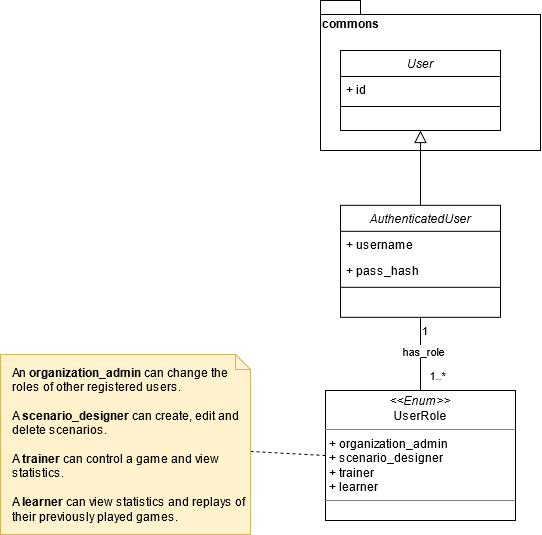

The diagram above was exported from draw.io. Its source (the exported page's mxGraphModel, read from the mxfile embedded in the PNG):
<mxGraphModel dx="1483" dy="839" grid="1" gridSize="10" guides="1" tooltips="1" connect="1" arrows="1" fold="1" page="1" pageScale="1" pageWidth="1169" pageHeight="827" math="0" shadow="0">
  <root>
    <mxCell id="lxWAVhxxBFkOEu92olEY-0" />
    <mxCell id="lxWAVhxxBFkOEu92olEY-1" parent="lxWAVhxxBFkOEu92olEY-0" />
    <mxCell id="Ov8xZ0O36Wktt8oEjd3h-0" value="AuthenticatedUser" style="swimlane;fontStyle=2;align=center;verticalAlign=top;childLayout=stackLayout;horizontal=1;startSize=26;horizontalStack=0;resizeParent=1;resizeLast=0;collapsible=1;marginBottom=0;rounded=0;shadow=0;strokeWidth=1;" parent="lxWAVhxxBFkOEu92olEY-1" vertex="1">
      <mxGeometry x="470" y="264.82" width="160" height="112" as="geometry">
        <mxRectangle x="130" y="380" width="160" height="26" as="alternateBounds" />
      </mxGeometry>
    </mxCell>
    <mxCell id="4lNmO-XeewK3R_hQ9eKv-13" value="+ username" style="text;align=left;verticalAlign=top;spacingLeft=4;spacingRight=4;overflow=hidden;rotatable=0;points=[[0,0.5],[1,0.5]];portConstraint=eastwest;" parent="Ov8xZ0O36Wktt8oEjd3h-0" vertex="1">
      <mxGeometry y="26" width="160" height="26" as="geometry" />
    </mxCell>
    <mxCell id="4lNmO-XeewK3R_hQ9eKv-14" value="+ pass_hash" style="text;align=left;verticalAlign=top;spacingLeft=4;spacingRight=4;overflow=hidden;rotatable=0;points=[[0,0.5],[1,0.5]];portConstraint=eastwest;" parent="Ov8xZ0O36Wktt8oEjd3h-0" vertex="1">
      <mxGeometry y="52" width="160" height="26" as="geometry" />
    </mxCell>
    <mxCell id="Ov8xZ0O36Wktt8oEjd3h-2" value="" style="line;html=1;strokeWidth=1;align=left;verticalAlign=middle;spacingTop=-1;spacingLeft=3;spacingRight=3;rotatable=0;labelPosition=right;points=[];portConstraint=eastwest;" parent="Ov8xZ0O36Wktt8oEjd3h-0" vertex="1">
      <mxGeometry y="78" width="160" height="8" as="geometry" />
    </mxCell>
    <mxCell id="Ov8xZ0O36Wktt8oEjd3h-15" style="rounded=0;orthogonalLoop=1;jettySize=auto;html=1;dashed=1;endArrow=none;endFill=0;entryX=0;entryY=0.5;entryDx=0;entryDy=0;" parent="lxWAVhxxBFkOEu92olEY-1" source="Ov8xZ0O36Wktt8oEjd3h-16" target="4lNmO-XeewK3R_hQ9eKv-23" edge="1">
      <mxGeometry relative="1" as="geometry">
        <mxPoint x="470" y="308.06489795918367" as="targetPoint" />
      </mxGeometry>
    </mxCell>
    <mxCell id="Ov8xZ0O36Wktt8oEjd3h-16" value="&lt;div&gt;An &lt;b&gt;organization_admin&lt;/b&gt; can change the roles of other registered users.&lt;/div&gt;&lt;div&gt;&lt;br&gt;&lt;/div&gt;&lt;div&gt;A &lt;b&gt;scenario_designer&lt;/b&gt; can create, edit and delete scenarios.&lt;/div&gt;&lt;div&gt;&lt;br&gt;&lt;/div&gt;&lt;div&gt;A &lt;b&gt;trainer &lt;/b&gt;can control a game and view statistics.&lt;br&gt;&lt;/div&gt;&lt;div&gt;&lt;br&gt;&lt;/div&gt;&lt;div&gt;A &lt;b&gt;learner&lt;/b&gt; can view statistics and replays of their previously played games.&lt;br&gt;&lt;/div&gt;" style="shape=note;size=15;align=left;spacingLeft=10;html=1;whiteSpace=wrap;fillColor=#fff2cc;strokeColor=#d6b656;" parent="lxWAVhxxBFkOEu92olEY-1" vertex="1">
      <mxGeometry x="130" y="414" width="250" height="180" as="geometry" />
    </mxCell>
    <mxCell id="4lNmO-XeewK3R_hQ9eKv-0" value="commons" style="shape=folder;fontStyle=1;spacingTop=10;tabWidth=40;tabHeight=14;tabPosition=left;html=1;verticalAlign=top;align=left;" parent="lxWAVhxxBFkOEu92olEY-1" vertex="1">
      <mxGeometry x="450" y="60" width="220" height="150" as="geometry" />
    </mxCell>
    <mxCell id="4lNmO-XeewK3R_hQ9eKv-1" value="User" style="swimlane;fontStyle=2;align=center;verticalAlign=top;childLayout=stackLayout;horizontal=1;startSize=26;horizontalStack=0;resizeParent=1;resizeLast=0;collapsible=1;marginBottom=0;rounded=0;shadow=0;strokeWidth=1;" parent="lxWAVhxxBFkOEu92olEY-1" vertex="1">
      <mxGeometry x="470" y="110" width="160" height="80" as="geometry">
        <mxRectangle x="550" y="140" width="160" height="26" as="alternateBounds" />
      </mxGeometry>
    </mxCell>
    <mxCell id="4lNmO-XeewK3R_hQ9eKv-2" value="+ id" style="text;align=left;verticalAlign=top;spacingLeft=4;spacingRight=4;overflow=hidden;rotatable=0;points=[[0,0.5],[1,0.5]];portConstraint=eastwest;" parent="4lNmO-XeewK3R_hQ9eKv-1" vertex="1">
      <mxGeometry y="26" width="160" height="26" as="geometry" />
    </mxCell>
    <mxCell id="4lNmO-XeewK3R_hQ9eKv-4" value="" style="line;html=1;strokeWidth=1;align=left;verticalAlign=middle;spacingTop=-1;spacingLeft=3;spacingRight=3;rotatable=0;labelPosition=right;points=[];portConstraint=eastwest;" parent="4lNmO-XeewK3R_hQ9eKv-1" vertex="1">
      <mxGeometry y="52" width="160" height="8" as="geometry" />
    </mxCell>
    <mxCell id="4lNmO-XeewK3R_hQ9eKv-5" value="" style="endArrow=block;endSize=10;endFill=0;shadow=0;strokeWidth=1;rounded=0;elbow=vertical;entryX=0.5;entryY=1;entryDx=0;entryDy=0;exitX=0.5;exitY=0;exitDx=0;exitDy=0;edgeStyle=orthogonalEdgeStyle;" parent="lxWAVhxxBFkOEu92olEY-1" source="Ov8xZ0O36Wktt8oEjd3h-0" target="4lNmO-XeewK3R_hQ9eKv-1" edge="1">
      <mxGeometry width="160" relative="1" as="geometry">
        <mxPoint x="800" y="266.99999999999994" as="sourcePoint" />
        <mxPoint x="780" y="179.99999999999994" as="targetPoint" />
        <Array as="points">
          <mxPoint x="550" y="260" />
          <mxPoint x="550" y="260" />
        </Array>
      </mxGeometry>
    </mxCell>
    <mxCell id="4lNmO-XeewK3R_hQ9eKv-21" value="1" style="endArrow=none;html=1;endSize=12;startArrow=none;startSize=14;startFill=0;align=left;verticalAlign=bottom;exitX=0.5;exitY=1;exitDx=0;exitDy=0;entryX=0.5;entryY=0;entryDx=0;entryDy=0;endFill=0;" parent="lxWAVhxxBFkOEu92olEY-1" source="Ov8xZ0O36Wktt8oEjd3h-0" target="4lNmO-XeewK3R_hQ9eKv-23" edge="1">
      <mxGeometry x="-0.3665" relative="1" as="geometry">
        <mxPoint x="770" y="279" as="sourcePoint" />
        <mxPoint x="630" y="320.81999999999994" as="targetPoint" />
        <mxPoint as="offset" />
      </mxGeometry>
    </mxCell>
    <mxCell id="4lNmO-XeewK3R_hQ9eKv-22" value="1..*" style="edgeLabel;html=1;align=center;verticalAlign=middle;resizable=0;points=[];" parent="4lNmO-XeewK3R_hQ9eKv-21" vertex="1" connectable="0">
      <mxGeometry x="-0.1735" y="1" relative="1" as="geometry">
        <mxPoint x="14.950000000000003" y="27.660000000000004" as="offset" />
      </mxGeometry>
    </mxCell>
    <mxCell id="4lNmO-XeewK3R_hQ9eKv-24" value="has_role" style="edgeLabel;html=1;align=center;verticalAlign=middle;resizable=0;points=[];" parent="4lNmO-XeewK3R_hQ9eKv-21" vertex="1" connectable="0">
      <mxGeometry x="0.2894" y="2" relative="1" as="geometry">
        <mxPoint y="-13.82" as="offset" />
      </mxGeometry>
    </mxCell>
    <mxCell id="4lNmO-XeewK3R_hQ9eKv-23" value="&lt;p style=&quot;margin: 0px ; margin-top: 4px ; text-align: center&quot;&gt;&lt;i&gt;&amp;lt;&amp;lt;Enum&amp;gt;&amp;gt;&lt;/i&gt;&lt;br&gt;UserRole&lt;/p&gt;&lt;hr size=&quot;1&quot;&gt;&lt;p style=&quot;margin: 0px ; margin-left: 4px&quot;&gt;+ organization_admin&lt;br&gt;+ scenario_designer&lt;/p&gt;&lt;p style=&quot;margin: 0px ; margin-left: 4px&quot;&gt;+ trainer&lt;/p&gt;&lt;p style=&quot;margin: 0px ; margin-left: 4px&quot;&gt;+ learner&lt;br&gt;&lt;/p&gt;&lt;hr size=&quot;1&quot;&gt;" style="verticalAlign=top;align=left;overflow=fill;fontSize=12;fontFamily=Helvetica;html=1;" parent="lxWAVhxxBFkOEu92olEY-1" vertex="1">
      <mxGeometry x="455" y="450" width="190" height="130" as="geometry" />
    </mxCell>
  </root>
</mxGraphModel>